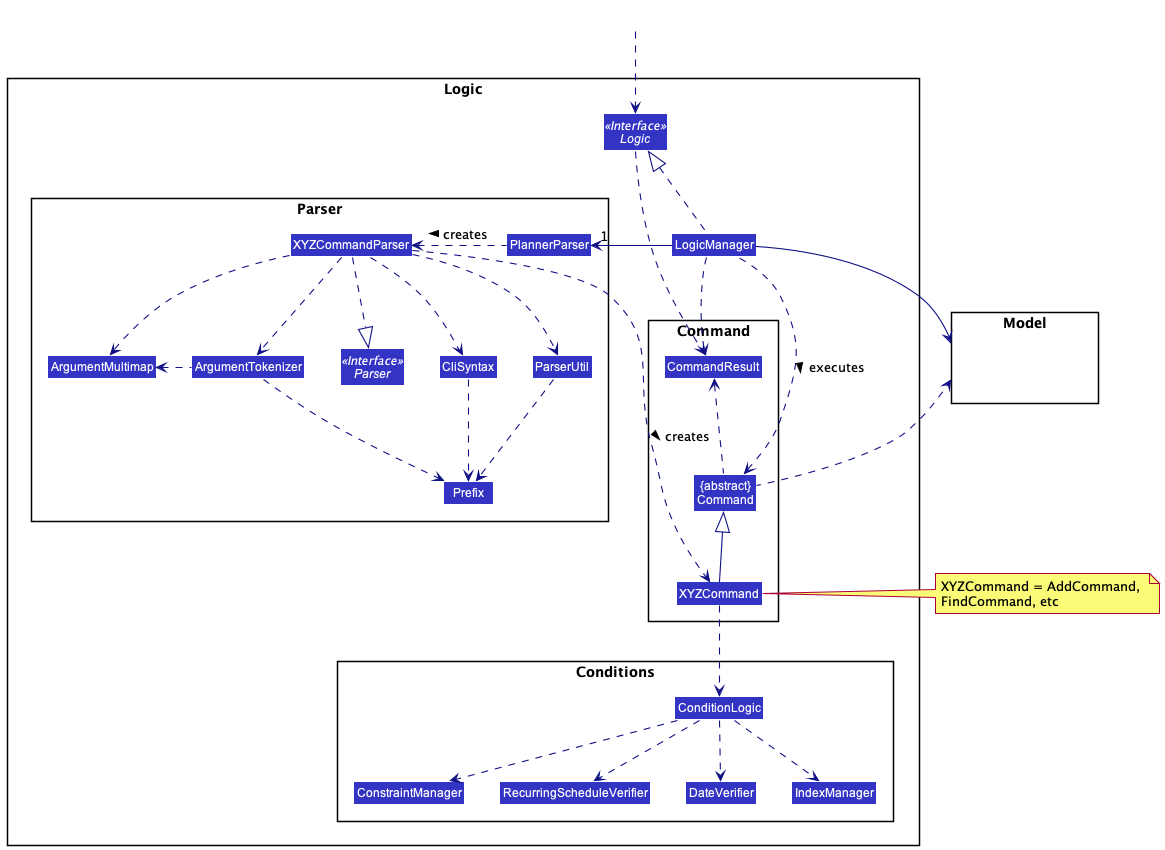

The diagram above was rendered by PlantUML. Its source (embedded in the PNG):
@startuml
!include style.puml
skinparam arrowThickness 1.1
skinparam arrowColor LOGIC_COLOR_T4
skinparam classBackgroundColor LOGIC_COLOR

package Logic {

package Parser {
Interface Parser <<Interface>>
Class PlannerParser
Class XYZCommandParser
Class CliSyntax
Class ParserUtil
Class ArgumentMultimap
Class ArgumentTokenizer
Class Prefix
}

package Command {
Class XYZCommand
Class CommandResult
Class "{abstract}\nCommand" as Command
}

package Conditions {
Class ConditionLogic
Class ConstraintManager
Class RecurringScheduleVerifier
Class DateVerifier
Class IndexManager
}

Interface Logic <<Interface>>
Class LogicManager
}

package Model{
Class HiddenModel #FFFFFF
}

Class HiddenOutside #FFFFFF
HiddenOutside ..> Logic

LogicManager .up.|> Logic
LogicManager -->"1" PlannerParser
PlannerParser .left.> XYZCommandParser: creates >

XYZCommandParser ..> XYZCommand : creates >
XYZCommandParser ..|> Parser
XYZCommandParser ..> ArgumentMultimap
XYZCommandParser ..> ArgumentTokenizer
ArgumentTokenizer .left.> ArgumentMultimap
XYZCommandParser ..> CliSyntax
CliSyntax ..> Prefix
XYZCommandParser ..> ParserUtil
ParserUtil .down.> Prefix
ArgumentTokenizer .down.> Prefix
XYZCommand -up-|> Command
note left of XYZCommand: XYZCommand = AddCommand, \nFindCommand, etc
LogicManager .left.> Command : executes >

XYZCommand ..> ConditionLogic
ConditionLogic ..> DateVerifier
ConditionLogic ..> IndexManager
ConditionLogic ..> ConstraintManager
ConditionLogic ..> RecurringScheduleVerifier

LogicManager --> Model
Command .left.> Model

Logic ..> CommandResult
LogicManager .down.> CommandResult
Command .up.> CommandResult

PlannerParser -[hidden]->LogicManager
LogicManager -[hidden]->CommandResult
Logic -[hidden]->XYZCommandParser
@enduml